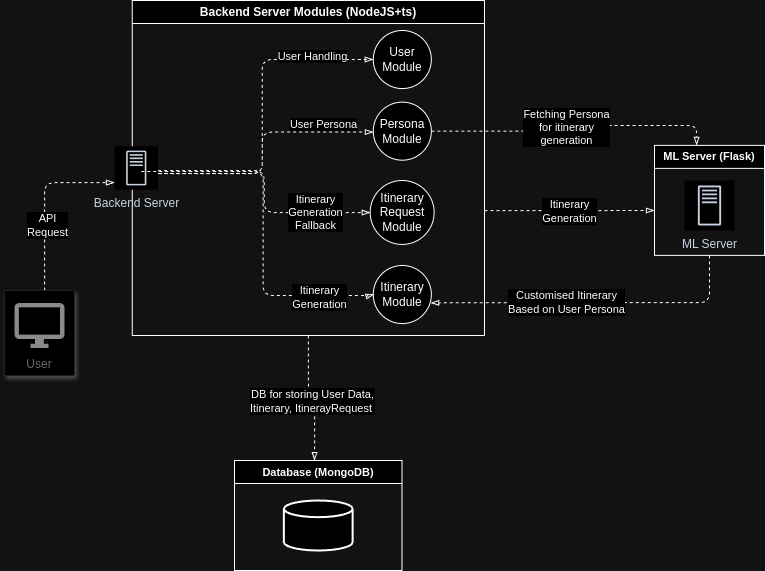

The diagram above was exported from draw.io. Its source (the exported page's mxGraphModel, read from the mxfile embedded in the PNG):
<mxGraphModel dx="2607" dy="1371" grid="1" gridSize="10" guides="1" tooltips="1" connect="1" arrows="1" fold="1" page="1" pageScale="1" pageWidth="826" pageHeight="1169" background="none" math="0" shadow="0">
  <root>
    <mxCell id="0" />
    <mxCell id="1" parent="0" />
    <mxCell id="gtq7LOQdOHLsVmSt-_rf-163" value="" style="group" vertex="1" connectable="0" parent="1">
      <mxGeometry x="210" y="290" width="760" height="570" as="geometry" />
    </mxCell>
    <mxCell id="gtq7LOQdOHLsVmSt-_rf-146" style="edgeStyle=orthogonalEdgeStyle;shape=connector;curved=0;rounded=1;orthogonalLoop=1;jettySize=auto;html=1;dashed=1;strokeColor=default;align=center;verticalAlign=middle;fontFamily=Helvetica;fontSize=11;fontColor=default;labelBackgroundColor=default;endArrow=blockThin;endFill=0;flowAnimation=0;" edge="1" parent="gtq7LOQdOHLsVmSt-_rf-163" source="gtq7LOQdOHLsVmSt-_rf-96" target="gtq7LOQdOHLsVmSt-_rf-118">
      <mxGeometry relative="1" as="geometry">
        <Array as="points">
          <mxPoint x="40" y="182" />
        </Array>
      </mxGeometry>
    </mxCell>
    <mxCell id="gtq7LOQdOHLsVmSt-_rf-162" value="API&lt;br&gt;Request" style="edgeLabel;html=1;align=center;verticalAlign=middle;resizable=0;points=[];fontFamily=Helvetica;fontSize=11;fontColor=default;labelBackgroundColor=default;" vertex="1" connectable="0" parent="gtq7LOQdOHLsVmSt-_rf-146">
      <mxGeometry x="-0.2721" y="-2" relative="1" as="geometry">
        <mxPoint as="offset" />
      </mxGeometry>
    </mxCell>
    <mxCell id="gtq7LOQdOHLsVmSt-_rf-96" value="User" style="strokeColor=#dddddd;shadow=1;strokeWidth=1;rounded=1;absoluteArcSize=1;arcSize=2;labelPosition=center;verticalLabelPosition=middle;align=center;verticalAlign=bottom;spacingLeft=0;fontColor=#999999;fontSize=12;whiteSpace=wrap;spacingBottom=2;html=1;" vertex="1" parent="gtq7LOQdOHLsVmSt-_rf-163">
      <mxGeometry y="290" width="70" height="85" as="geometry" />
    </mxCell>
    <mxCell id="gtq7LOQdOHLsVmSt-_rf-97" value="" style="sketch=0;dashed=0;connectable=0;html=1;fillColor=#757575;strokeColor=none;shape=mxgraph.gcp2.desktop;part=1;" vertex="1" parent="gtq7LOQdOHLsVmSt-_rf-96">
      <mxGeometry x="0.5" width="50" height="45" relative="1" as="geometry">
        <mxPoint x="-25" y="12.5" as="offset" />
      </mxGeometry>
    </mxCell>
    <mxCell id="gtq7LOQdOHLsVmSt-_rf-143" value="" style="group" vertex="1" connectable="0" parent="gtq7LOQdOHLsVmSt-_rf-163">
      <mxGeometry x="100" width="380" height="335" as="geometry" />
    </mxCell>
    <mxCell id="gtq7LOQdOHLsVmSt-_rf-116" value="Backend Server Modules (NodeJS+ts)" style="swimlane;whiteSpace=wrap;html=1;" vertex="1" parent="gtq7LOQdOHLsVmSt-_rf-143">
      <mxGeometry x="27.804878048780488" width="352.19512195121956" height="335.00000000000006" as="geometry" />
    </mxCell>
    <mxCell id="gtq7LOQdOHLsVmSt-_rf-125" value="User Module" style="ellipse;whiteSpace=wrap;html=1;aspect=fixed;" vertex="1" parent="gtq7LOQdOHLsVmSt-_rf-116">
      <mxGeometry x="240.97560975609755" y="30.000224719101123" width="58.05684071381362" height="58.05684071381362" as="geometry" />
    </mxCell>
    <mxCell id="gtq7LOQdOHLsVmSt-_rf-127" value="Itinerary Module" style="ellipse;whiteSpace=wrap;html=1;aspect=fixed;" vertex="1" parent="gtq7LOQdOHLsVmSt-_rf-116">
      <mxGeometry x="240.97612466124662" y="264.997191011236" width="58.05684071381362" height="58.05684071381362" as="geometry" />
    </mxCell>
    <mxCell id="gtq7LOQdOHLsVmSt-_rf-128" value="Persona Module" style="ellipse;whiteSpace=wrap;html=1;aspect=fixed;" vertex="1" parent="gtq7LOQdOHLsVmSt-_rf-116">
      <mxGeometry x="240.97560975609755" y="101.62921348314607" width="58.05684071381362" height="58.05684071381362" as="geometry" />
    </mxCell>
    <mxCell id="gtq7LOQdOHLsVmSt-_rf-136" style="edgeStyle=orthogonalEdgeStyle;shape=connector;curved=0;rounded=1;orthogonalLoop=1;jettySize=auto;html=1;dashed=1;strokeColor=default;align=center;verticalAlign=middle;fontFamily=Helvetica;fontSize=11;fontColor=default;labelBackgroundColor=default;endArrow=blockThin;endFill=0;flowAnimation=0;entryX=0.001;entryY=0.515;entryDx=0;entryDy=0;entryPerimeter=0;" edge="1" parent="gtq7LOQdOHLsVmSt-_rf-116" target="gtq7LOQdOHLsVmSt-_rf-128">
      <mxGeometry relative="1" as="geometry">
        <mxPoint x="-9.26829268292683" y="173.1720263463774" as="sourcePoint" />
        <mxPoint x="236.08401084010845" y="132" as="targetPoint" />
        <Array as="points">
          <mxPoint x="129.83333333333334" y="173" />
          <mxPoint x="129.83333333333334" y="132" />
        </Array>
      </mxGeometry>
    </mxCell>
    <mxCell id="gtq7LOQdOHLsVmSt-_rf-137" value="User Persona" style="edgeLabel;html=1;align=center;verticalAlign=middle;resizable=0;points=[];fontFamily=Helvetica;fontSize=11;fontColor=default;labelBackgroundColor=default;" vertex="1" connectable="0" parent="gtq7LOQdOHLsVmSt-_rf-136">
      <mxGeometry x="0.0159" y="1" relative="1" as="geometry">
        <mxPoint x="61" y="-40" as="offset" />
      </mxGeometry>
    </mxCell>
    <mxCell id="gtq7LOQdOHLsVmSt-_rf-118" value="Backend Server" style="sketch=0;outlineConnect=0;fontColor=#232F3E;gradientColor=none;strokeColor=#232F3E;fillColor=#ffffff;dashed=0;verticalLabelPosition=bottom;verticalAlign=top;align=center;html=1;fontSize=12;fontStyle=0;aspect=fixed;shape=mxgraph.aws4.resourceIcon;resIcon=mxgraph.aws4.traditional_server;" vertex="1" parent="gtq7LOQdOHLsVmSt-_rf-116">
      <mxGeometry x="-17.804878048780488" y="145.7262239823172" width="43.54263053536021" height="43.54263053536021" as="geometry" />
    </mxCell>
    <mxCell id="gtq7LOQdOHLsVmSt-_rf-132" style="edgeStyle=orthogonalEdgeStyle;rounded=0;orthogonalLoop=1;jettySize=auto;html=1;entryX=-0.008;entryY=0.382;entryDx=0;entryDy=0;entryPerimeter=0;strokeColor=none;" edge="1" parent="gtq7LOQdOHLsVmSt-_rf-116" source="gtq7LOQdOHLsVmSt-_rf-118" target="gtq7LOQdOHLsVmSt-_rf-125">
      <mxGeometry relative="1" as="geometry" />
    </mxCell>
    <mxCell id="gtq7LOQdOHLsVmSt-_rf-133" style="edgeStyle=orthogonalEdgeStyle;rounded=1;orthogonalLoop=1;jettySize=auto;html=1;dashed=1;flowAnimation=0;curved=0;endArrow=blockThin;endFill=0;" edge="1" parent="gtq7LOQdOHLsVmSt-_rf-116" source="gtq7LOQdOHLsVmSt-_rf-118" target="gtq7LOQdOHLsVmSt-_rf-125">
      <mxGeometry relative="1" as="geometry">
        <Array as="points">
          <mxPoint x="129.83333333333334" y="173" />
          <mxPoint x="129.83333333333334" y="59" />
          <mxPoint x="236.44444444444446" y="59" />
          <mxPoint x="236.44444444444446" y="60" />
        </Array>
      </mxGeometry>
    </mxCell>
    <mxCell id="gtq7LOQdOHLsVmSt-_rf-134" value="User Handling" style="edgeLabel;html=1;align=center;verticalAlign=middle;resizable=0;points=[];" vertex="1" connectable="0" parent="gtq7LOQdOHLsVmSt-_rf-133">
      <mxGeometry x="0.0084" relative="1" as="geometry">
        <mxPoint x="49" y="-57" as="offset" />
      </mxGeometry>
    </mxCell>
    <mxCell id="gtq7LOQdOHLsVmSt-_rf-139" style="edgeStyle=orthogonalEdgeStyle;shape=connector;curved=0;rounded=1;orthogonalLoop=1;jettySize=auto;html=1;dashed=1;strokeColor=default;align=center;verticalAlign=middle;fontFamily=Helvetica;fontSize=11;fontColor=default;labelBackgroundColor=default;endArrow=blockThin;endFill=0;flowAnimation=0;entryX=0.012;entryY=0.498;entryDx=0;entryDy=0;entryPerimeter=0;" edge="1" parent="gtq7LOQdOHLsVmSt-_rf-116" target="gtq7LOQdOHLsVmSt-_rf-127">
      <mxGeometry relative="1" as="geometry">
        <mxPoint x="8.889009738544216" y="171" as="sourcePoint" />
        <mxPoint x="246.639566395664" y="294" as="targetPoint" />
        <Array as="points">
          <mxPoint x="130.88888888888889" y="171" />
          <mxPoint x="130.88888888888889" y="295" />
          <mxPoint x="237.5" y="295" />
          <mxPoint x="237.5" y="294" />
        </Array>
      </mxGeometry>
    </mxCell>
    <mxCell id="gtq7LOQdOHLsVmSt-_rf-141" value="Itinerary&lt;div&gt;Generation&lt;/div&gt;" style="edgeLabel;html=1;align=center;verticalAlign=middle;resizable=0;points=[];fontFamily=Helvetica;fontSize=11;fontColor=default;labelBackgroundColor=default;" vertex="1" connectable="0" parent="gtq7LOQdOHLsVmSt-_rf-139">
      <mxGeometry x="0.6864" y="-1" relative="1" as="geometry">
        <mxPoint as="offset" />
      </mxGeometry>
    </mxCell>
    <mxCell id="gtq7LOQdOHLsVmSt-_rf-159" value="" style="edgeStyle=orthogonalEdgeStyle;shape=connector;curved=0;rounded=1;orthogonalLoop=1;jettySize=auto;html=1;dashed=1;strokeColor=default;align=center;verticalAlign=middle;fontFamily=Helvetica;fontSize=11;fontColor=default;labelBackgroundColor=default;endArrow=blockThin;endFill=0;flowAnimation=0;" edge="1" parent="gtq7LOQdOHLsVmSt-_rf-116" source="gtq7LOQdOHLsVmSt-_rf-118" target="gtq7LOQdOHLsVmSt-_rf-129">
      <mxGeometry relative="1" as="geometry">
        <mxPoint x="394.08265582655827" y="463" as="sourcePoint" />
        <mxPoint x="654.4444444444445" y="504" as="targetPoint" />
        <Array as="points">
          <mxPoint x="132" y="170" />
          <mxPoint x="132" y="212" />
        </Array>
      </mxGeometry>
    </mxCell>
    <mxCell id="gtq7LOQdOHLsVmSt-_rf-161" value="Itinerary&lt;div&gt;Generation&lt;div&gt;Fallback&lt;/div&gt;&lt;/div&gt;" style="edgeLabel;html=1;align=center;verticalAlign=middle;resizable=0;points=[];fontFamily=Helvetica;fontSize=11;fontColor=default;labelBackgroundColor=default;" vertex="1" connectable="0" parent="gtq7LOQdOHLsVmSt-_rf-159">
      <mxGeometry x="0.5663" y="1" relative="1" as="geometry">
        <mxPoint as="offset" />
      </mxGeometry>
    </mxCell>
    <mxCell id="gtq7LOQdOHLsVmSt-_rf-129" value="Itinerary Request Module" style="ellipse;whiteSpace=wrap;html=1;aspect=fixed;" vertex="1" parent="gtq7LOQdOHLsVmSt-_rf-116">
      <mxGeometry x="237.8905555555556" y="180" width="63.91" height="63.91" as="geometry" />
    </mxCell>
    <mxCell id="gtq7LOQdOHLsVmSt-_rf-144" value="Database (MongoDB)" style="swimlane;whiteSpace=wrap;html=1;fontFamily=Helvetica;fontSize=11;fontColor=default;labelBackgroundColor=default;" vertex="1" parent="gtq7LOQdOHLsVmSt-_rf-163">
      <mxGeometry x="230" y="460" width="167.5" height="110" as="geometry" />
    </mxCell>
    <mxCell id="gtq7LOQdOHLsVmSt-_rf-110" value="" style="strokeWidth=2;html=1;shape=mxgraph.flowchart.database;whiteSpace=wrap;" vertex="1" parent="gtq7LOQdOHLsVmSt-_rf-144">
      <mxGeometry x="49.38" y="40" width="68.75" height="50" as="geometry" />
    </mxCell>
    <mxCell id="gtq7LOQdOHLsVmSt-_rf-145" value="ML Server (Flask)" style="swimlane;whiteSpace=wrap;html=1;fontFamily=Helvetica;fontSize=11;fontColor=default;labelBackgroundColor=default;" vertex="1" parent="gtq7LOQdOHLsVmSt-_rf-163">
      <mxGeometry x="650" y="144.92000000000002" width="110" height="110" as="geometry" />
    </mxCell>
    <mxCell id="gtq7LOQdOHLsVmSt-_rf-142" value="ML Server" style="sketch=0;outlineConnect=0;fontColor=#232F3E;gradientColor=none;strokeColor=#232F3E;fillColor=#ffffff;dashed=0;verticalLabelPosition=bottom;verticalAlign=top;align=center;html=1;fontSize=12;fontStyle=0;aspect=fixed;shape=mxgraph.aws4.resourceIcon;resIcon=mxgraph.aws4.traditional_server;" vertex="1" parent="gtq7LOQdOHLsVmSt-_rf-145">
      <mxGeometry x="30" y="35.08" width="50" height="50" as="geometry" />
    </mxCell>
    <mxCell id="gtq7LOQdOHLsVmSt-_rf-147" style="edgeStyle=orthogonalEdgeStyle;shape=connector;curved=0;rounded=1;orthogonalLoop=1;jettySize=auto;html=1;dashed=1;strokeColor=default;align=center;verticalAlign=middle;fontFamily=Helvetica;fontSize=11;fontColor=default;labelBackgroundColor=default;endArrow=blockThin;endFill=0;flowAnimation=0;" edge="1" parent="gtq7LOQdOHLsVmSt-_rf-163" source="gtq7LOQdOHLsVmSt-_rf-116">
      <mxGeometry relative="1" as="geometry">
        <mxPoint x="650" y="210" as="targetPoint" />
        <Array as="points">
          <mxPoint x="580" y="210" />
        </Array>
      </mxGeometry>
    </mxCell>
    <mxCell id="gtq7LOQdOHLsVmSt-_rf-148" value="Itinerary&lt;div&gt;Generation&lt;/div&gt;" style="edgeLabel;html=1;align=center;verticalAlign=middle;resizable=0;points=[];fontFamily=Helvetica;fontSize=11;fontColor=default;labelBackgroundColor=default;" vertex="1" connectable="0" parent="gtq7LOQdOHLsVmSt-_rf-147">
      <mxGeometry x="-0.0181" relative="1" as="geometry">
        <mxPoint as="offset" />
      </mxGeometry>
    </mxCell>
    <mxCell id="gtq7LOQdOHLsVmSt-_rf-150" style="edgeStyle=orthogonalEdgeStyle;shape=connector;curved=0;rounded=1;orthogonalLoop=1;jettySize=auto;html=1;dashed=1;strokeColor=default;align=center;verticalAlign=middle;fontFamily=Helvetica;fontSize=11;fontColor=default;labelBackgroundColor=default;endArrow=blockThin;endFill=0;flowAnimation=0;exitX=0.5;exitY=1;exitDx=0;exitDy=0;" edge="1" parent="gtq7LOQdOHLsVmSt-_rf-163" source="gtq7LOQdOHLsVmSt-_rf-116">
      <mxGeometry relative="1" as="geometry">
        <mxPoint x="310" y="460" as="targetPoint" />
        <Array as="points">
          <mxPoint x="304" y="392" />
          <mxPoint x="310" y="392" />
          <mxPoint x="310" y="460" />
        </Array>
      </mxGeometry>
    </mxCell>
    <mxCell id="gtq7LOQdOHLsVmSt-_rf-151" value="DB for storing User Data,&lt;div&gt;Itinerary, ItinerayRequest&amp;nbsp;&lt;/div&gt;" style="edgeLabel;html=1;align=center;verticalAlign=middle;resizable=0;points=[];fontFamily=Helvetica;fontSize=11;fontColor=default;labelBackgroundColor=default;" vertex="1" connectable="0" parent="gtq7LOQdOHLsVmSt-_rf-150">
      <mxGeometry x="-0.1434" relative="1" as="geometry">
        <mxPoint x="4" y="8" as="offset" />
      </mxGeometry>
    </mxCell>
    <mxCell id="gtq7LOQdOHLsVmSt-_rf-153" style="edgeStyle=orthogonalEdgeStyle;shape=connector;curved=0;rounded=1;orthogonalLoop=1;jettySize=auto;html=1;dashed=1;strokeColor=default;align=center;verticalAlign=middle;fontFamily=Helvetica;fontSize=11;fontColor=default;labelBackgroundColor=default;endArrow=blockThin;endFill=0;flowAnimation=0;" edge="1" parent="gtq7LOQdOHLsVmSt-_rf-163" source="gtq7LOQdOHLsVmSt-_rf-128" target="gtq7LOQdOHLsVmSt-_rf-145">
      <mxGeometry relative="1" as="geometry">
        <Array as="points">
          <mxPoint x="541" y="131" />
          <mxPoint x="541" y="125" />
          <mxPoint x="690" y="125" />
          <mxPoint x="690" y="130" />
          <mxPoint x="692" y="130" />
        </Array>
      </mxGeometry>
    </mxCell>
    <mxCell id="gtq7LOQdOHLsVmSt-_rf-156" value="Fetching Persona&lt;div&gt;for itinerary&lt;/div&gt;&lt;div&gt;generation&lt;/div&gt;" style="edgeLabel;html=1;align=center;verticalAlign=middle;resizable=0;points=[];fontFamily=Helvetica;fontSize=11;fontColor=default;labelBackgroundColor=default;" vertex="1" connectable="0" parent="gtq7LOQdOHLsVmSt-_rf-153">
      <mxGeometry x="-0.1424" relative="1" as="geometry">
        <mxPoint x="14" y="1" as="offset" />
      </mxGeometry>
    </mxCell>
    <mxCell id="gtq7LOQdOHLsVmSt-_rf-155" style="edgeStyle=orthogonalEdgeStyle;shape=connector;curved=0;rounded=1;orthogonalLoop=1;jettySize=auto;html=1;entryX=0.988;entryY=0.643;entryDx=0;entryDy=0;entryPerimeter=0;dashed=1;strokeColor=default;align=center;verticalAlign=middle;fontFamily=Helvetica;fontSize=11;fontColor=default;labelBackgroundColor=default;endArrow=blockThin;endFill=0;flowAnimation=0;" edge="1" parent="gtq7LOQdOHLsVmSt-_rf-163" source="gtq7LOQdOHLsVmSt-_rf-145" target="gtq7LOQdOHLsVmSt-_rf-127">
      <mxGeometry relative="1" as="geometry">
        <Array as="points">
          <mxPoint x="705" y="302" />
          <mxPoint x="625" y="302" />
        </Array>
      </mxGeometry>
    </mxCell>
    <mxCell id="gtq7LOQdOHLsVmSt-_rf-158" value="Customised Itinerary&lt;div&gt;Based on User Persona&lt;/div&gt;" style="edgeLabel;html=1;align=center;verticalAlign=middle;resizable=0;points=[];fontFamily=Helvetica;fontSize=11;fontColor=default;labelBackgroundColor=default;" vertex="1" connectable="0" parent="gtq7LOQdOHLsVmSt-_rf-155">
      <mxGeometry x="0.1753" y="-1" relative="1" as="geometry">
        <mxPoint as="offset" />
      </mxGeometry>
    </mxCell>
  </root>
</mxGraphModel>